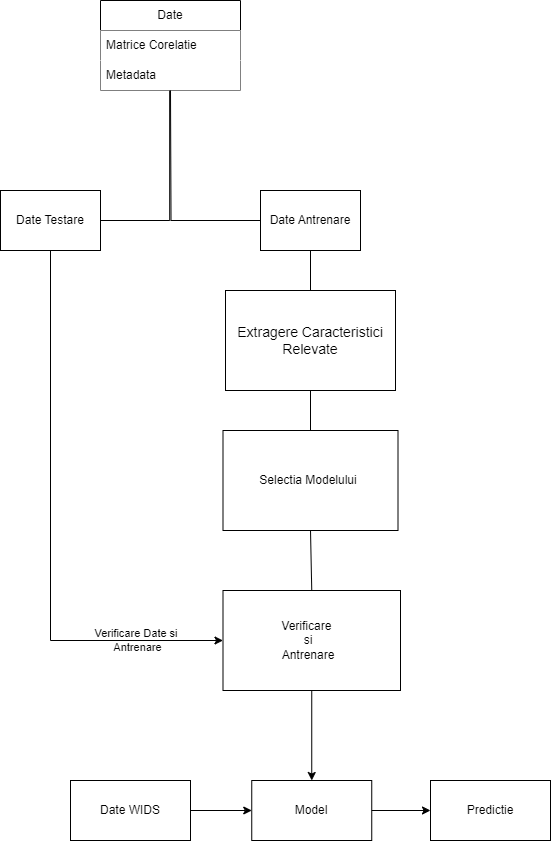

The diagram above was exported from draw.io. Its source (the exported page's mxGraphModel, read from the mxfile embedded in the PNG):
<mxGraphModel dx="404" dy="216" grid="1" gridSize="10" guides="1" tooltips="1" connect="1" arrows="1" fold="1" page="1" pageScale="1" pageWidth="850" pageHeight="1100" math="0" shadow="0">
  <root>
    <mxCell id="0" />
    <mxCell id="1" parent="0" />
    <mxCell id="h-W_LRNafe9totRQrf_G-1" value="Date" style="swimlane;fontStyle=0;childLayout=stackLayout;horizontal=1;startSize=30;horizontalStack=0;resizeParent=1;resizeParentMax=0;resizeLast=0;collapsible=1;marginBottom=0;whiteSpace=wrap;html=1;labelBackgroundColor=none;" parent="1" vertex="1">
      <mxGeometry x="250" y="130" width="140" height="90" as="geometry" />
    </mxCell>
    <mxCell id="h-W_LRNafe9totRQrf_G-2" value="Matrice Corelatie" style="text;strokeColor=none;fillColor=default;align=left;verticalAlign=middle;spacingLeft=4;spacingRight=4;overflow=hidden;points=[[0,0.5],[1,0.5]];portConstraint=eastwest;rotatable=0;whiteSpace=wrap;html=1;labelBackgroundColor=none;" parent="h-W_LRNafe9totRQrf_G-1" vertex="1">
      <mxGeometry y="30" width="140" height="30" as="geometry" />
    </mxCell>
    <mxCell id="h-W_LRNafe9totRQrf_G-3" value="Metadata" style="text;strokeColor=none;fillColor=default;align=left;verticalAlign=middle;spacingLeft=4;spacingRight=4;overflow=hidden;points=[[0,0.5],[1,0.5]];portConstraint=eastwest;rotatable=0;whiteSpace=wrap;html=1;labelBackgroundColor=none;" parent="h-W_LRNafe9totRQrf_G-1" vertex="1">
      <mxGeometry y="60" width="140" height="30" as="geometry" />
    </mxCell>
    <mxCell id="h-W_LRNafe9totRQrf_G-5" value="" style="rounded=0;whiteSpace=wrap;html=1;labelBackgroundColor=none;" parent="1" vertex="1">
      <mxGeometry x="375" y="420" width="170" height="100" as="geometry" />
    </mxCell>
    <mxCell id="h-W_LRNafe9totRQrf_G-6" value="&lt;span style=&quot;font-size: 14px;&quot;&gt;Extragere Caracteristici Relevate&lt;/span&gt;" style="text;html=1;strokeColor=none;fillColor=none;align=center;verticalAlign=middle;whiteSpace=wrap;rounded=0;labelBackgroundColor=none;" parent="1" vertex="1">
      <mxGeometry x="385" y="430" width="150" height="80" as="geometry" />
    </mxCell>
    <mxCell id="h-W_LRNafe9totRQrf_G-15" value="" style="edgeStyle=orthogonalEdgeStyle;sourcePerimeterSpacing=0;targetPerimeterSpacing=0;startArrow=none;endArrow=none;rounded=0;targetPortConstraint=eastwest;sourcePortConstraint=northsouth;curved=0;rounded=0;exitX=0.494;exitY=1.006;exitDx=0;exitDy=0;exitPerimeter=0;labelBackgroundColor=none;fontColor=default;" parent="1" source="h-W_LRNafe9totRQrf_G-3" target="h-W_LRNafe9totRQrf_G-17" edge="1">
      <mxGeometry relative="1" as="geometry">
        <mxPoint x="300" y="240" as="sourcePoint" />
      </mxGeometry>
    </mxCell>
    <mxCell id="h-W_LRNafe9totRQrf_G-16" value="" style="edgeStyle=orthogonalEdgeStyle;sourcePerimeterSpacing=0;targetPerimeterSpacing=0;startArrow=none;endArrow=none;rounded=0;targetPortConstraint=eastwest;sourcePortConstraint=northsouth;curved=0;rounded=0;labelBackgroundColor=none;fontColor=default;" parent="1" target="h-W_LRNafe9totRQrf_G-18" edge="1">
      <mxGeometry relative="1" as="geometry">
        <mxPoint x="320" y="220" as="sourcePoint" />
      </mxGeometry>
    </mxCell>
    <mxCell id="h-W_LRNafe9totRQrf_G-17" value="Date Testare" style="whiteSpace=wrap;html=1;align=center;verticalAlign=middle;treeFolding=1;treeMoving=1;labelBackgroundColor=none;" parent="1" vertex="1">
      <mxGeometry x="150" y="320" width="100" height="60" as="geometry" />
    </mxCell>
    <mxCell id="h-W_LRNafe9totRQrf_G-18" value="Date Antrenare" style="whiteSpace=wrap;html=1;align=center;verticalAlign=middle;treeFolding=1;treeMoving=1;labelBackgroundColor=none;" parent="1" vertex="1">
      <mxGeometry x="410" y="320" width="100" height="60" as="geometry" />
    </mxCell>
    <mxCell id="h-W_LRNafe9totRQrf_G-19" value="" style="endArrow=none;html=1;rounded=0;exitX=0.5;exitY=1;exitDx=0;exitDy=0;entryX=0.5;entryY=0;entryDx=0;entryDy=0;labelBackgroundColor=none;fontColor=default;" parent="1" source="h-W_LRNafe9totRQrf_G-18" target="h-W_LRNafe9totRQrf_G-5" edge="1">
      <mxGeometry width="50" height="50" relative="1" as="geometry">
        <mxPoint x="670" y="375" as="sourcePoint" />
        <mxPoint x="720" y="325" as="targetPoint" />
      </mxGeometry>
    </mxCell>
    <mxCell id="h-W_LRNafe9totRQrf_G-20" value="" style="rounded=0;whiteSpace=wrap;html=1;labelBackgroundColor=none;" parent="1" vertex="1">
      <mxGeometry x="372.5" y="560" width="175" height="100" as="geometry" />
    </mxCell>
    <mxCell id="h-W_LRNafe9totRQrf_G-21" value="Selectia Modelului" style="text;html=1;strokeColor=none;fillColor=none;align=center;verticalAlign=middle;whiteSpace=wrap;rounded=0;labelBackgroundColor=none;" parent="1" vertex="1">
      <mxGeometry x="382.5" y="570" width="150" height="80" as="geometry" />
    </mxCell>
    <mxCell id="h-W_LRNafe9totRQrf_G-22" value="" style="endArrow=none;html=1;rounded=0;entryX=0.5;entryY=1;entryDx=0;entryDy=0;exitX=0.5;exitY=0;exitDx=0;exitDy=0;labelBackgroundColor=none;fontColor=default;" parent="1" source="h-W_LRNafe9totRQrf_G-20" target="h-W_LRNafe9totRQrf_G-5" edge="1">
      <mxGeometry width="50" height="50" relative="1" as="geometry">
        <mxPoint x="260" y="570" as="sourcePoint" />
        <mxPoint x="310" y="520" as="targetPoint" />
      </mxGeometry>
    </mxCell>
    <mxCell id="h-W_LRNafe9totRQrf_G-23" value="" style="endArrow=none;html=1;rounded=0;entryX=0.5;entryY=1;entryDx=0;entryDy=0;labelBackgroundColor=none;fontColor=default;" parent="1" target="h-W_LRNafe9totRQrf_G-17" edge="1">
      <mxGeometry width="50" height="50" relative="1" as="geometry">
        <mxPoint x="200" y="770" as="sourcePoint" />
        <mxPoint x="310" y="440" as="targetPoint" />
      </mxGeometry>
    </mxCell>
    <mxCell id="h-W_LRNafe9totRQrf_G-24" value="" style="endArrow=classic;html=1;rounded=0;entryX=0;entryY=0.5;entryDx=0;entryDy=0;labelBackgroundColor=none;fontColor=default;" parent="1" target="h-W_LRNafe9totRQrf_G-26" edge="1">
      <mxGeometry relative="1" as="geometry">
        <mxPoint x="200" y="770" as="sourcePoint" />
        <mxPoint x="340" y="500" as="targetPoint" />
      </mxGeometry>
    </mxCell>
    <mxCell id="h-W_LRNafe9totRQrf_G-25" value="Verificare Date si&amp;nbsp;&lt;br&gt;Antrenare" style="edgeLabel;resizable=0;html=1;align=center;verticalAlign=middle;labelBackgroundColor=none;" parent="h-W_LRNafe9totRQrf_G-24" connectable="0" vertex="1">
      <mxGeometry relative="1" as="geometry" />
    </mxCell>
    <mxCell id="h-W_LRNafe9totRQrf_G-26" value="" style="rounded=0;whiteSpace=wrap;html=1;labelBackgroundColor=none;" parent="1" vertex="1">
      <mxGeometry x="372.5" y="720" width="177.5" height="100" as="geometry" />
    </mxCell>
    <mxCell id="h-W_LRNafe9totRQrf_G-27" value="Verificare&amp;nbsp;&lt;br&gt;si&lt;br&gt;Antrenare" style="text;html=1;strokeColor=none;fillColor=none;align=center;verticalAlign=middle;whiteSpace=wrap;rounded=0;labelBackgroundColor=none;" parent="1" vertex="1">
      <mxGeometry x="382.5" y="730" width="150" height="80" as="geometry" />
    </mxCell>
    <mxCell id="h-W_LRNafe9totRQrf_G-28" value="" style="endArrow=none;html=1;rounded=0;entryX=0.5;entryY=1;entryDx=0;entryDy=0;exitX=0.5;exitY=0;exitDx=0;exitDy=0;labelBackgroundColor=none;fontColor=default;" parent="1" source="h-W_LRNafe9totRQrf_G-26" target="h-W_LRNafe9totRQrf_G-20" edge="1">
      <mxGeometry width="50" height="50" relative="1" as="geometry">
        <mxPoint x="260" y="600" as="sourcePoint" />
        <mxPoint x="310" y="550" as="targetPoint" />
      </mxGeometry>
    </mxCell>
    <mxCell id="h-W_LRNafe9totRQrf_G-29" value="" style="rounded=0;whiteSpace=wrap;html=1;labelBackgroundColor=none;" parent="1" vertex="1">
      <mxGeometry x="401.25" y="910" width="120" height="60" as="geometry" />
    </mxCell>
    <mxCell id="h-W_LRNafe9totRQrf_G-30" value="Model" style="text;html=1;strokeColor=none;fillColor=none;align=center;verticalAlign=middle;whiteSpace=wrap;rounded=0;labelBackgroundColor=none;" parent="1" vertex="1">
      <mxGeometry x="411.25" y="920" width="100" height="40" as="geometry" />
    </mxCell>
    <mxCell id="h-W_LRNafe9totRQrf_G-31" value="" style="endArrow=classic;html=1;rounded=0;exitX=0.5;exitY=1;exitDx=0;exitDy=0;entryX=0.5;entryY=0;entryDx=0;entryDy=0;labelBackgroundColor=none;fontColor=default;" parent="1" source="h-W_LRNafe9totRQrf_G-26" target="h-W_LRNafe9totRQrf_G-29" edge="1">
      <mxGeometry width="50" height="50" relative="1" as="geometry">
        <mxPoint x="260" y="890" as="sourcePoint" />
        <mxPoint x="480" y="880" as="targetPoint" />
      </mxGeometry>
    </mxCell>
    <mxCell id="h-W_LRNafe9totRQrf_G-32" value="" style="rounded=0;whiteSpace=wrap;html=1;labelBackgroundColor=none;" parent="1" vertex="1">
      <mxGeometry x="220" y="910" width="120" height="60" as="geometry" />
    </mxCell>
    <mxCell id="h-W_LRNafe9totRQrf_G-33" value="Date WIDS" style="text;html=1;strokeColor=none;fillColor=none;align=center;verticalAlign=middle;whiteSpace=wrap;rounded=0;labelBackgroundColor=none;" parent="1" vertex="1">
      <mxGeometry x="220" y="910" width="120" height="60" as="geometry" />
    </mxCell>
    <mxCell id="h-W_LRNafe9totRQrf_G-34" value="" style="endArrow=classic;html=1;rounded=0;exitX=1;exitY=0.5;exitDx=0;exitDy=0;entryX=0;entryY=0.5;entryDx=0;entryDy=0;labelBackgroundColor=none;fontColor=default;" parent="1" source="h-W_LRNafe9totRQrf_G-33" target="h-W_LRNafe9totRQrf_G-29" edge="1">
      <mxGeometry width="50" height="50" relative="1" as="geometry">
        <mxPoint x="410" y="960" as="sourcePoint" />
        <mxPoint x="460" y="910" as="targetPoint" />
      </mxGeometry>
    </mxCell>
    <mxCell id="h-W_LRNafe9totRQrf_G-35" value="" style="rounded=0;whiteSpace=wrap;html=1;labelBackgroundColor=none;" parent="1" vertex="1">
      <mxGeometry x="580" y="910" width="120" height="60" as="geometry" />
    </mxCell>
    <mxCell id="h-W_LRNafe9totRQrf_G-36" value="" style="endArrow=classic;html=1;rounded=0;exitX=1;exitY=0.5;exitDx=0;exitDy=0;entryX=0;entryY=0.5;entryDx=0;entryDy=0;labelBackgroundColor=none;fontColor=default;" parent="1" source="h-W_LRNafe9totRQrf_G-29" target="h-W_LRNafe9totRQrf_G-35" edge="1">
      <mxGeometry width="50" height="50" relative="1" as="geometry">
        <mxPoint x="410" y="960" as="sourcePoint" />
        <mxPoint x="460" y="910" as="targetPoint" />
      </mxGeometry>
    </mxCell>
    <mxCell id="h-W_LRNafe9totRQrf_G-37" value="Predictie" style="text;html=1;strokeColor=none;fillColor=none;align=center;verticalAlign=middle;whiteSpace=wrap;rounded=0;labelBackgroundColor=none;" parent="1" vertex="1">
      <mxGeometry x="580" y="910" width="120" height="60" as="geometry" />
    </mxCell>
  </root>
</mxGraphModel>